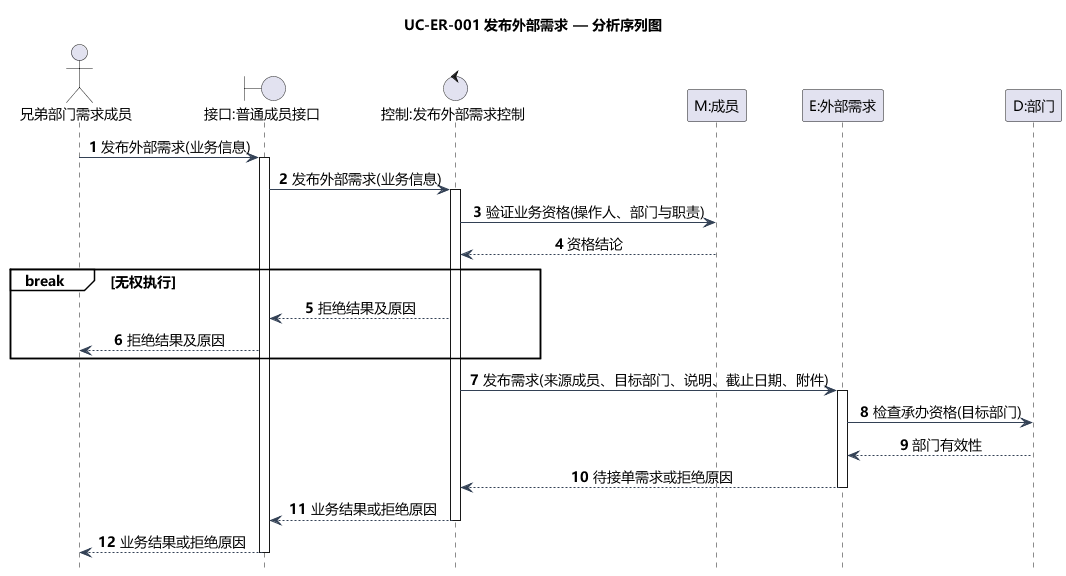

The diagram above was rendered by PlantUML. Its source (embedded in the PNG):
@startuml
title UC-ER-001 发布外部需求 — 分析序列图
skinparam defaultFontName Microsoft YaHei
skinparam defaultFontSize 14
skinparam shadowing false
skinparam backgroundColor white
skinparam classAttributeIconSize 0
skinparam classBackgroundColor #F5FAFF
skinparam classBorderColor #46637F
skinparam ArrowColor #334155
skinparam nodesep 35
skinparam ranksep 45
hide footbox
autonumber
skinparam sequenceMessageAlign center
skinparam sequenceGroupBackgroundColor white
actor "兄弟部门需求成员" as A
boundary "接口:普通成员接口" as B
control "控制:发布外部需求控制" as C
participant "M:成员" as M
participant "E:外部需求" as E
participant "D:部门" as D
A -> B: 发布外部需求(业务信息)
activate B
B -> C: 发布外部需求(业务信息)
activate C
C -> M: 验证业务资格(操作人、部门与职责)
M --> C: 资格结论
break 无权执行
  C --> B: 拒绝结果及原因
  B --> A: 拒绝结果及原因
end

C -> E: 发布需求(来源成员、目标部门、说明、截止日期、附件)
activate E
E -> D: 检查承办资格(目标部门)
D --> E: 部门有效性
E --> C: 待接单需求或拒绝原因
deactivate E

C --> B: 业务结果或拒绝原因
deactivate C
B --> A: 业务结果或拒绝原因
deactivate B
@enduml